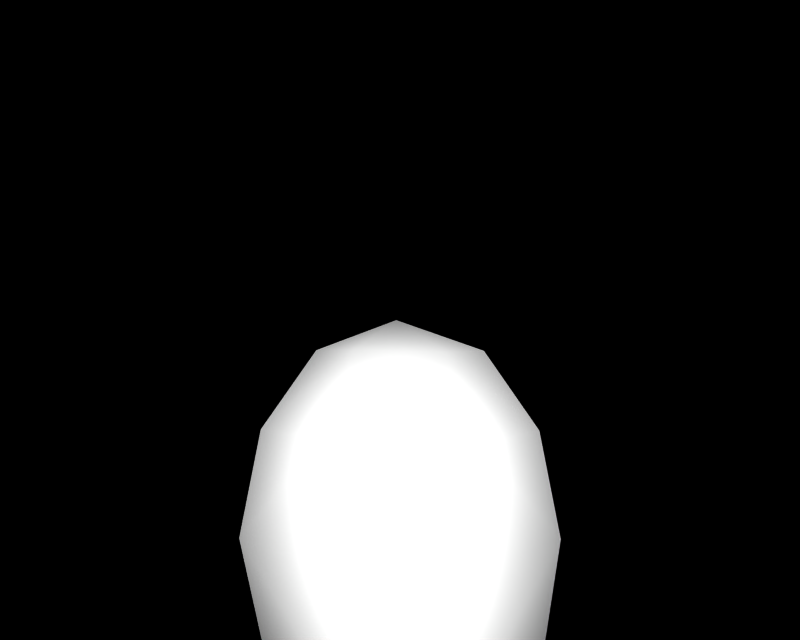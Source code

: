 # Source: BR_Ninjask-Shiny01.blend  (saved by Blender 2.66.1; exported with 4.5.12 LTS)
import bpy
from mathutils import Matrix  # noqa: F401  (used for matrix-valued properties, if any)

bpy.ops.wm.read_factory_settings(use_empty=True)
scene = bpy.context.scene
scene.name = '1'

# ---- collections
col_collection_1 = bpy.data.collections.new('Collection 1'); scene.collection.children.link(col_collection_1)

# ---- materials (node trees are filled in below, after node groups)
mat_mat_0 = bpy.data.materials.new('mat_0')
mat_mat_0.alpha_threshold = 0.0
mat_mat_0.specular_color = (0.5, 0.5, 0.5)
mat_mat_0.roughness = 0.5

# ---- material node trees

# ---- cameras
cam_camera_001 = bpy.data.cameras.new('Camera.001')
cam_camera_001.passepartout_alpha = 0.2
cam_camera_001.clip_end = 100.0
cam_camera_001.lens = 35.0
cam_camera_001.sensor_width = 32.0
cam_camera_001.sensor_height = 18.0
cam_camera_001.show_passepartout = False
cam_camera_001.show_safe_areas = True
cam_camera_001.dof.focus_distance = 0.0
cam_camera_001.dof.aperture_fstop = 128.0

# ---- lights
light_lamp = bpy.data.lights.new('Lamp', 'POINT')
light_lamp.transmission_factor = 0.0
light_lamp.energy = 105.0
light_lamp.shadow_buffer_clip_start = 0.5
light_lamp.shadow_soft_size = 1.0
light_lamp.shadow_maximum_resolution = 0.006
light_lamp.use_absolute_resolution = True
light_lamp.cycles.use_multiple_importance_sampling = False

# ---- meshes
me_tekkanin_c_mat_0 = bpy.data.meshes.new('tekkanin_c_mat_0')
me_tekkanin_c_mat_0.from_pydata([(0.07404, 0.3208, 0.06932), (-0.07521, 0.3244, 0.06932), (-0.1186, 0.1871, 0.1379), (0.118, 0.1829, 0.1379), (-0.06118, -0.3208, 0.08617), (0.08806, -0.3244, 0.08617), (0.1258, -0.1871, 0.1464), (-0.1124, -0.1829, 0.1464), (-0.1305, -0.3203, 0.01609), (-0.2313, -0.1842, 0.008044), (0.01254, -0.3727, 0.01609), (0.1558, -0.3214, 0.01609), (0.244, -0.1862, 0.008044), (0.2743, -0.000977, 0.0), (0.1367, -0.001486, 0.1474), (-1e-06, 4e-06, 0.1794), (-0.1367, 0.001494, 0.1474), (-0.2743, 0.000984, 0.0), (0.2378, 0.1842, -0.000383), (0.1434, 0.3203, -0.000766), (-0.006431, 0.3727, -0.008809), (-0.1429, 0.3214, -0.000766), (-0.2376, 0.1862, -0.000383), (0.2743, -0.000977, 0.0), (0.03883, 4e-06, -0.4438), (0.2378, 0.1842, -0.000383), (0.244, -0.1862, 0.008044), (0.1558, -0.3214, 0.01609), (0.01254, -0.3727, 0.01609), (-0.1305, -0.3203, 0.01609), (-0.2313, -0.1842, 0.008044), (-0.2743, 0.000984, 0.0), (-0.2376, 0.1862, -0.000383), (-0.1429, 0.3214, -0.000766), (-0.006431, 0.3727, -0.008809), (0.1434, 0.3203, -0.000766)], [], [(0, 1, 2), (3, 0, 2), (4, 5, 6), (7, 4, 6), (8, 4, 9), (10, 4, 8), (5, 4, 10), (10, 11, 5), (12, 5, 11), (12, 6, 5), (13, 6, 12), (13, 14, 6), (3, 14, 13), (3, 15, 14), (2, 15, 3), (2, 16, 15), (17, 16, 2), (17, 7, 16), (9, 7, 17), (9, 4, 7), (7, 15, 16), (7, 6, 15), (14, 15, 6), (18, 3, 13), (18, 0, 3), (19, 0, 18), (20, 0, 19), (1, 0, 20), (20, 21, 1), (22, 1, 21), (22, 2, 1), (17, 2, 22), (23, 24, 25), (23, 26, 24), (27, 24, 26), (27, 28, 24), (29, 24, 28), (29, 30, 24), (31, 24, 30), (31, 32, 24), (33, 24, 32), (33, 34, 24), (35, 24, 34), (35, 25, 24)])
me_tekkanin_c_mat_0.polygons.foreach_set('use_smooth', [True] * 44)
_k = set([(8, 9), (8, 10), (9, 17), (10, 11), (11, 12), (12, 13), (13, 18), (17, 22), (18, 19), (19, 20), (20, 21), (21, 22), (23, 25), (23, 26), (25, 35), (26, 27), (27, 28), (28, 29), (29, 30), (30, 31), (31, 32), (32, 33), (33, 34), (34, 35)])
me_tekkanin_c_mat_0.attributes.new('sharp_edge', 'BOOLEAN', 'EDGE').data.foreach_set('value', [ (min(e.vertices), max(e.vertices)) in _k for e in me_tekkanin_c_mat_0.edges])
_uv = me_tekkanin_c_mat_0.uv_layers.new(name='UVTex')
_uv.uv.foreach_set('vector', [0.6191, 0.9613, 0.3811, 0.9624, 0.3114, 0.9221, 0.6888, 0.9208, 0.6191, 0.9613, 0.3114, 0.9221, 0.3809, 0.773, 0.6189, 0.7719, 0.6899, 0.8122, 0.3412, 0.8135, 0.3809, 0.773, 0.6899, 0.8122, 0.2703, 0.7731, 0.3809, 0.773, 0.1515, 0.8131, 0.2703, 0.7731, 0.4985, 0.7578, 0.3809, 0.773, 0.6189, 0.7719, 0.3809, 0.773, 0.4985, 0.7578, 0.4985, 0.7578, 0.7269, 0.7728, 0.6189, 0.7719, 0.8784, 0.8125, 0.6189, 0.7719, 0.7269, 0.7728, 0.8784, 0.8125, 0.6899, 0.8122, 0.6189, 0.7719, 0.9375, 0.8669, 0.6899, 0.8122, 0.8784, 0.8125, 0.9375, 0.8669, 0.718, 0.8667, 0.6899, 0.8122, 0.6888, 0.9208, 0.718, 0.8667, 0.9375, 0.8669, 0.6888, 0.9208, 0.5, 0.8672, 0.718, 0.8667, 0.3114, 0.9221, 0.5, 0.8672, 0.6888, 0.9208, 0.3114, 0.9221, 0.3133, 0.8676, 0.5, 0.8672, 0.09375, 0.8674, 0.3133, 0.8676, 0.3114, 0.9221, 0.09375, 0.8674, 0.3412, 0.8135, 0.3133, 0.8676, 0.1515, 0.8131, 0.3412, 0.8135, 0.09375, 0.8674, 0.1515, 0.8131, 0.3809, 0.773, 0.3412, 0.8135, 0.3412, 0.8135, 0.5, 0.8672, 0.3133, 0.8676, 0.3412, 0.8135, 0.6899, 0.8122, 0.5, 0.8672, 0.718, 0.8667, 0.5, 0.8672, 0.6899, 0.8122, 0.8797, 0.9212, 0.6888, 0.9208, 0.9375, 0.8669, 0.8797, 0.9212, 0.6191, 0.9613, 0.6888, 0.9208, 0.7297, 0.9612, 0.6191, 0.9613, 0.8797, 0.9212, 0.5015, 0.9766, 0.6191, 0.9613, 0.7297, 0.9612, 0.3811, 0.9624, 0.6191, 0.9613, 0.5015, 0.9766, 0.5015, 0.9766, 0.2731, 0.9615, 0.3811, 0.9624, 0.1216, 0.9218, 0.3811, 0.9624, 0.2731, 0.9615, 0.1216, 0.9218, 0.3114, 0.9221, 0.3811, 0.9624, 0.09375, 0.8674, 0.3114, 0.9221, 0.1216, 0.9218, 0.1562, 0.8203, 0.1562, 0.8203, 0.1562, 0.8203, 0.1562, 0.8203, 0.1562, 0.8203, 0.1562, 0.8203, 0.1562, 0.8203, 0.1562, 0.8203, 0.1562, 0.8203, 0.1562, 0.8203, 0.1562, 0.8203, 0.1562, 0.8203, 0.1562, 0.8203, 0.1562, 0.8203, 0.1562, 0.8203, 0.1562, 0.8203, 0.1562, 0.8203, 0.1562, 0.8203, 0.1562, 0.8203, 0.1562, 0.8203, 0.1562, 0.8203, 0.1562, 0.8203, 0.1562, 0.8203, 0.1562, 0.8203, 0.1562, 0.8203, 0.1562, 0.8203, 0.1562, 0.8203, 0.1562, 0.8203, 0.1562, 0.8203, 0.1562, 0.8203, 0.1562, 0.8203, 0.1562, 0.8203, 0.1562, 0.8203, 0.1562, 0.8203, 0.1562, 0.8203, 0.1562, 0.8203])
me_tekkanin_c_mat_0.materials.append(mat_mat_0)
me_tekkanin_c_mat_0.use_remesh_preserve_volume = False
me_tekkanin_c_mat_0.use_remesh_preserve_attributes = False
me_tekkanin_c_mat_0.use_mirror_vertex_groups = False
me_tekkanin_c_mat_0.update()

# ---- objects
ob_lamp_002 = bpy.data.objects.new('Lamp.002', light_lamp)
ob_lamp_001 = bpy.data.objects.new('Lamp.001', light_lamp)
ob_camera_001 = bpy.data.objects.new('Camera.001', cam_camera_001)
ob_tekkanin_c_mat_0 = bpy.data.objects.new('tekkanin_c_mat_0', me_tekkanin_c_mat_0)

# ---- transforms, parenting, visibility, modifiers, constraints
ob_lamp_002.location = (0.2484, 0.3727, 1.491)
ob_lamp_002.lock_rotations_4d = False
ob_lamp_002.empty_display_type = 'ARROWS'
ob_lamp_002.lineart.crease_threshold = 0.0
ob_lamp_001.location = (-0.2484, 0.3727, 1.491)
ob_lamp_001.lock_rotations_4d = False
ob_lamp_001.empty_display_type = 'ARROWS'
ob_lamp_001.lineart.crease_threshold = 0.0
ob_camera_001.location = (0.0, 0.3727, 1.491)
ob_camera_001.lock_rotations_4d = False
ob_camera_001.empty_display_type = 'ARROWS'
ob_camera_001.lineart.crease_threshold = 0.0
ob_tekkanin_c_mat_0.location = (0.0, 0.0, 0.0)
ob_tekkanin_c_mat_0.lock_rotations_4d = False
ob_tekkanin_c_mat_0.empty_display_type = 'ARROWS'
ob_tekkanin_c_mat_0.lineart.crease_threshold = 0.0

# ---- collection membership
col_collection_1.objects.link(ob_lamp_002)
col_collection_1.objects.link(ob_lamp_001)
col_collection_1.objects.link(ob_camera_001)
col_collection_1.objects.link(ob_tekkanin_c_mat_0)

# ---- scene / render settings (as saved in the file)
scene.camera = ob_camera_001
scene.frame_start = 1; scene.frame_end = 250; scene.frame_set(1)
scene.render.engine = 'BLENDER_EEVEE_NEXT'
scene.render.image_settings.file_format = 'TARGA'
scene.render.image_settings.color_mode = 'RGB'
scene.render.image_settings.compression = 90
scene.render.resolution_x = 320
scene.render.resolution_y = 256
scene.render.fps = 25
scene.render.dither_intensity = 0.0
scene.render.film_transparent = True
scene.render.use_compositing = False
scene.render.use_sequencer = False
scene.render.use_file_extension = False
scene.render.bake_margin = 2
scene.render.bake_bias = 0.0
scene.render.use_stamp_time = False
scene.render.use_stamp_date = False
scene.render.use_stamp_frame = False
scene.render.use_stamp_camera = False
scene.render.use_stamp_scene = False
scene.render.use_stamp_filename = False
scene.render.use_stamp_render_time = False
scene.render.stamp_font_size = 0
scene.render.stamp_foreground = (0.0, 0.0, 0.0, 0.0)
scene.render.stamp_background = (0.0, 0.0, 0.0, 0.0)
scene.cycles.use_denoising = False
scene.cycles.samples = 10
scene.cycles.sampling_pattern = 'TABULATED_SOBOL'
scene.cycles.light_sampling_threshold = 0.0
scene.cycles.use_adaptive_sampling = False
scene.cycles.use_light_tree = False
scene.cycles.blur_glossy = 0.0
scene.cycles.volume_bounces = 1
scene.cycles.pixel_filter_type = 'GAUSSIAN'
scene.cycles.sample_clamp_indirect = 0.0
scene.view_settings.view_transform = 'Raw'
bpy.context.view_layer.update()
